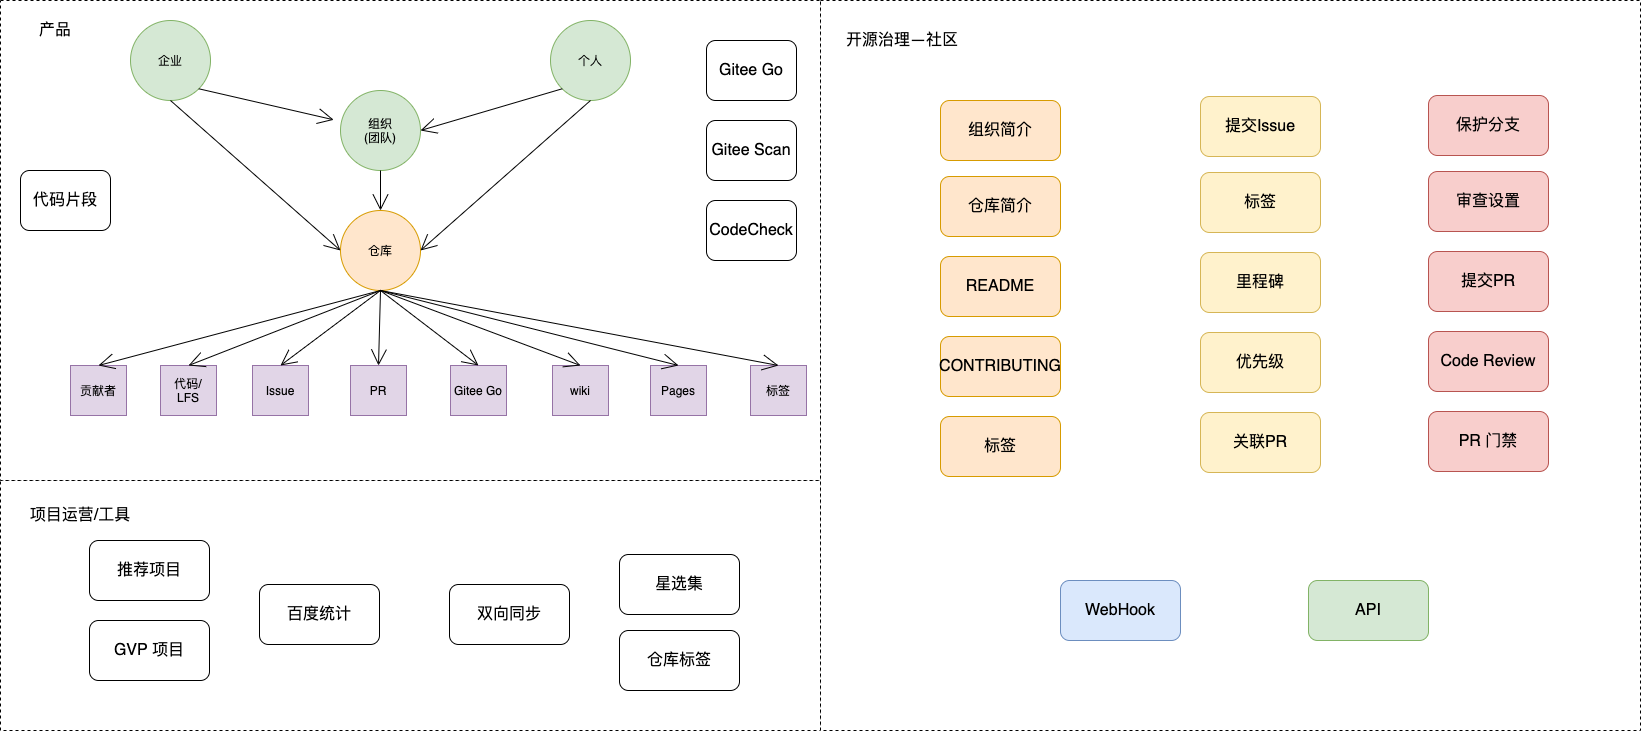

The diagram above was exported from draw.io. Its source (the exported page's mxGraphModel, read from the mxfile embedded in the PNG):
<mxGraphModel dx="1351" dy="781" grid="1" gridSize="10" guides="1" tooltips="1" connect="1" arrows="1" fold="1" page="1" pageScale="1" pageWidth="827" pageHeight="1169" math="0" shadow="0">
  <root>
    <mxCell id="WIyWlLk6GJQsqaUBKTNV-0" />
    <mxCell id="WIyWlLk6GJQsqaUBKTNV-1" parent="WIyWlLk6GJQsqaUBKTNV-0" />
    <mxCell id="stoU7Vpq3Py49QXKRJgu-54" value="" style="rounded=0;whiteSpace=wrap;html=1;hachureGap=4;pointerEvents=0;dashed=1;" vertex="1" parent="WIyWlLk6GJQsqaUBKTNV-1">
      <mxGeometry y="480" width="820" height="250" as="geometry" />
    </mxCell>
    <mxCell id="stoU7Vpq3Py49QXKRJgu-55" value="项目运营/工具" style="text;html=1;strokeColor=none;fillColor=none;align=center;verticalAlign=middle;whiteSpace=wrap;rounded=0;hachureGap=4;pointerEvents=0;fontSize=16;" vertex="1" parent="WIyWlLk6GJQsqaUBKTNV-1">
      <mxGeometry x="1150" y="120" width="110" height="60" as="geometry" />
    </mxCell>
    <mxCell id="stoU7Vpq3Py49QXKRJgu-76" value="" style="group" vertex="1" connectable="0" parent="WIyWlLk6GJQsqaUBKTNV-1">
      <mxGeometry width="820" height="480" as="geometry" />
    </mxCell>
    <mxCell id="stoU7Vpq3Py49QXKRJgu-19" value="" style="rounded=0;whiteSpace=wrap;html=1;hachureGap=4;pointerEvents=0;dashed=1;" vertex="1" parent="stoU7Vpq3Py49QXKRJgu-76">
      <mxGeometry width="820" height="480" as="geometry" />
    </mxCell>
    <mxCell id="stoU7Vpq3Py49QXKRJgu-0" value="企业" style="ellipse;whiteSpace=wrap;html=1;aspect=fixed;hachureGap=4;pointerEvents=0;fillColor=#d5e8d4;strokeColor=#82b366;" vertex="1" parent="stoU7Vpq3Py49QXKRJgu-76">
      <mxGeometry x="130" y="20" width="80" height="80" as="geometry" />
    </mxCell>
    <mxCell id="stoU7Vpq3Py49QXKRJgu-1" value="个人" style="ellipse;whiteSpace=wrap;html=1;aspect=fixed;hachureGap=4;pointerEvents=0;fillColor=#d5e8d4;strokeColor=#82b366;" vertex="1" parent="stoU7Vpq3Py49QXKRJgu-76">
      <mxGeometry x="550" y="20" width="80" height="80" as="geometry" />
    </mxCell>
    <mxCell id="stoU7Vpq3Py49QXKRJgu-2" value="组织&lt;br&gt;(团队)" style="ellipse;whiteSpace=wrap;html=1;aspect=fixed;hachureGap=4;pointerEvents=0;fillColor=#d5e8d4;strokeColor=#82b366;" vertex="1" parent="stoU7Vpq3Py49QXKRJgu-76">
      <mxGeometry x="340" y="90" width="80" height="80" as="geometry" />
    </mxCell>
    <mxCell id="stoU7Vpq3Py49QXKRJgu-3" style="edgeStyle=none;curved=1;rounded=0;orthogonalLoop=1;jettySize=auto;html=1;exitX=1;exitY=1;exitDx=0;exitDy=0;endArrow=open;startSize=14;endSize=14;sourcePerimeterSpacing=8;targetPerimeterSpacing=8;" edge="1" parent="stoU7Vpq3Py49QXKRJgu-76" source="stoU7Vpq3Py49QXKRJgu-0" target="stoU7Vpq3Py49QXKRJgu-2">
      <mxGeometry relative="1" as="geometry" />
    </mxCell>
    <mxCell id="stoU7Vpq3Py49QXKRJgu-4" style="edgeStyle=none;curved=1;rounded=0;orthogonalLoop=1;jettySize=auto;html=1;exitX=0;exitY=1;exitDx=0;exitDy=0;entryX=1;entryY=0.5;entryDx=0;entryDy=0;endArrow=open;startSize=14;endSize=14;sourcePerimeterSpacing=8;targetPerimeterSpacing=8;" edge="1" parent="stoU7Vpq3Py49QXKRJgu-76" source="stoU7Vpq3Py49QXKRJgu-1" target="stoU7Vpq3Py49QXKRJgu-2">
      <mxGeometry relative="1" as="geometry" />
    </mxCell>
    <mxCell id="stoU7Vpq3Py49QXKRJgu-5" value="仓库" style="ellipse;whiteSpace=wrap;html=1;aspect=fixed;hachureGap=4;pointerEvents=0;fillColor=#ffe6cc;strokeColor=#d79b00;" vertex="1" parent="stoU7Vpq3Py49QXKRJgu-76">
      <mxGeometry x="340" y="210" width="80" height="80" as="geometry" />
    </mxCell>
    <mxCell id="stoU7Vpq3Py49QXKRJgu-7" style="edgeStyle=none;curved=1;rounded=0;orthogonalLoop=1;jettySize=auto;html=1;exitX=0.5;exitY=1;exitDx=0;exitDy=0;entryX=0;entryY=0.5;entryDx=0;entryDy=0;endArrow=open;startSize=14;endSize=14;sourcePerimeterSpacing=8;targetPerimeterSpacing=8;" edge="1" parent="stoU7Vpq3Py49QXKRJgu-76" source="stoU7Vpq3Py49QXKRJgu-0" target="stoU7Vpq3Py49QXKRJgu-5">
      <mxGeometry relative="1" as="geometry" />
    </mxCell>
    <mxCell id="stoU7Vpq3Py49QXKRJgu-8" style="edgeStyle=none;curved=1;rounded=0;orthogonalLoop=1;jettySize=auto;html=1;exitX=0.5;exitY=1;exitDx=0;exitDy=0;entryX=1;entryY=0.5;entryDx=0;entryDy=0;endArrow=open;startSize=14;endSize=14;sourcePerimeterSpacing=8;targetPerimeterSpacing=8;" edge="1" parent="stoU7Vpq3Py49QXKRJgu-76" source="stoU7Vpq3Py49QXKRJgu-1" target="stoU7Vpq3Py49QXKRJgu-5">
      <mxGeometry relative="1" as="geometry" />
    </mxCell>
    <mxCell id="stoU7Vpq3Py49QXKRJgu-6" style="edgeStyle=none;curved=1;rounded=0;orthogonalLoop=1;jettySize=auto;html=1;exitX=0.5;exitY=1;exitDx=0;exitDy=0;entryX=0.5;entryY=0;entryDx=0;entryDy=0;endArrow=open;startSize=14;endSize=14;sourcePerimeterSpacing=8;targetPerimeterSpacing=8;" edge="1" parent="stoU7Vpq3Py49QXKRJgu-76" source="stoU7Vpq3Py49QXKRJgu-2" target="stoU7Vpq3Py49QXKRJgu-5">
      <mxGeometry relative="1" as="geometry" />
    </mxCell>
    <mxCell id="stoU7Vpq3Py49QXKRJgu-9" value="Issue" style="rounded=0;whiteSpace=wrap;html=1;hachureGap=4;pointerEvents=0;fillColor=#e1d5e7;strokeColor=#9673a6;" vertex="1" parent="stoU7Vpq3Py49QXKRJgu-76">
      <mxGeometry x="252" y="365" width="56" height="50" as="geometry" />
    </mxCell>
    <mxCell id="stoU7Vpq3Py49QXKRJgu-23" style="edgeStyle=none;curved=1;rounded=0;orthogonalLoop=1;jettySize=auto;html=1;exitX=0.5;exitY=1;exitDx=0;exitDy=0;entryX=0.5;entryY=0;entryDx=0;entryDy=0;endArrow=open;startSize=14;endSize=14;sourcePerimeterSpacing=8;targetPerimeterSpacing=8;" edge="1" parent="stoU7Vpq3Py49QXKRJgu-76" source="stoU7Vpq3Py49QXKRJgu-5" target="stoU7Vpq3Py49QXKRJgu-9">
      <mxGeometry relative="1" as="geometry" />
    </mxCell>
    <mxCell id="stoU7Vpq3Py49QXKRJgu-11" value="PR" style="rounded=0;whiteSpace=wrap;html=1;hachureGap=4;pointerEvents=0;fillColor=#e1d5e7;strokeColor=#9673a6;" vertex="1" parent="stoU7Vpq3Py49QXKRJgu-76">
      <mxGeometry x="350" y="365" width="56" height="50" as="geometry" />
    </mxCell>
    <mxCell id="stoU7Vpq3Py49QXKRJgu-20" style="edgeStyle=none;curved=1;rounded=0;orthogonalLoop=1;jettySize=auto;html=1;exitX=0.5;exitY=1;exitDx=0;exitDy=0;endArrow=open;startSize=14;endSize=14;sourcePerimeterSpacing=8;targetPerimeterSpacing=8;entryX=0.5;entryY=0;entryDx=0;entryDy=0;" edge="1" parent="stoU7Vpq3Py49QXKRJgu-76" source="stoU7Vpq3Py49QXKRJgu-5" target="stoU7Vpq3Py49QXKRJgu-11">
      <mxGeometry relative="1" as="geometry" />
    </mxCell>
    <mxCell id="stoU7Vpq3Py49QXKRJgu-12" value="Gitee Go" style="rounded=0;whiteSpace=wrap;html=1;hachureGap=4;pointerEvents=0;fillColor=#e1d5e7;strokeColor=#9673a6;" vertex="1" parent="stoU7Vpq3Py49QXKRJgu-76">
      <mxGeometry x="450" y="365" width="56" height="50" as="geometry" />
    </mxCell>
    <mxCell id="stoU7Vpq3Py49QXKRJgu-25" style="edgeStyle=none;curved=1;rounded=0;orthogonalLoop=1;jettySize=auto;html=1;exitX=0.5;exitY=1;exitDx=0;exitDy=0;entryX=0.5;entryY=0;entryDx=0;entryDy=0;endArrow=open;startSize=14;endSize=14;sourcePerimeterSpacing=8;targetPerimeterSpacing=8;" edge="1" parent="stoU7Vpq3Py49QXKRJgu-76" source="stoU7Vpq3Py49QXKRJgu-5" target="stoU7Vpq3Py49QXKRJgu-12">
      <mxGeometry relative="1" as="geometry" />
    </mxCell>
    <mxCell id="stoU7Vpq3Py49QXKRJgu-13" value="代码/&lt;br&gt;LFS" style="rounded=0;whiteSpace=wrap;html=1;hachureGap=4;pointerEvents=0;fillColor=#e1d5e7;strokeColor=#9673a6;" vertex="1" parent="stoU7Vpq3Py49QXKRJgu-76">
      <mxGeometry x="160" y="365" width="56" height="50" as="geometry" />
    </mxCell>
    <mxCell id="stoU7Vpq3Py49QXKRJgu-24" style="edgeStyle=none;curved=1;rounded=0;orthogonalLoop=1;jettySize=auto;html=1;exitX=0.5;exitY=1;exitDx=0;exitDy=0;entryX=0.5;entryY=0;entryDx=0;entryDy=0;endArrow=open;startSize=14;endSize=14;sourcePerimeterSpacing=8;targetPerimeterSpacing=8;" edge="1" parent="stoU7Vpq3Py49QXKRJgu-76" source="stoU7Vpq3Py49QXKRJgu-5" target="stoU7Vpq3Py49QXKRJgu-13">
      <mxGeometry relative="1" as="geometry" />
    </mxCell>
    <mxCell id="stoU7Vpq3Py49QXKRJgu-14" value="贡献者" style="rounded=0;whiteSpace=wrap;html=1;hachureGap=4;pointerEvents=0;fillColor=#e1d5e7;strokeColor=#9673a6;" vertex="1" parent="stoU7Vpq3Py49QXKRJgu-76">
      <mxGeometry x="70" y="365" width="56" height="50" as="geometry" />
    </mxCell>
    <mxCell id="stoU7Vpq3Py49QXKRJgu-28" style="edgeStyle=none;curved=1;rounded=0;orthogonalLoop=1;jettySize=auto;html=1;exitX=0.5;exitY=1;exitDx=0;exitDy=0;entryX=0.5;entryY=0;entryDx=0;entryDy=0;endArrow=open;startSize=14;endSize=14;sourcePerimeterSpacing=8;targetPerimeterSpacing=8;" edge="1" parent="stoU7Vpq3Py49QXKRJgu-76" source="stoU7Vpq3Py49QXKRJgu-5" target="stoU7Vpq3Py49QXKRJgu-14">
      <mxGeometry relative="1" as="geometry" />
    </mxCell>
    <mxCell id="stoU7Vpq3Py49QXKRJgu-15" value="wiki" style="rounded=0;whiteSpace=wrap;html=1;hachureGap=4;pointerEvents=0;fillColor=#e1d5e7;strokeColor=#9673a6;" vertex="1" parent="stoU7Vpq3Py49QXKRJgu-76">
      <mxGeometry x="552" y="365" width="56" height="50" as="geometry" />
    </mxCell>
    <mxCell id="stoU7Vpq3Py49QXKRJgu-26" style="edgeStyle=none;curved=1;rounded=0;orthogonalLoop=1;jettySize=auto;html=1;exitX=0.5;exitY=1;exitDx=0;exitDy=0;entryX=0.5;entryY=0;entryDx=0;entryDy=0;endArrow=open;startSize=14;endSize=14;sourcePerimeterSpacing=8;targetPerimeterSpacing=8;" edge="1" parent="stoU7Vpq3Py49QXKRJgu-76" source="stoU7Vpq3Py49QXKRJgu-5" target="stoU7Vpq3Py49QXKRJgu-15">
      <mxGeometry relative="1" as="geometry" />
    </mxCell>
    <mxCell id="stoU7Vpq3Py49QXKRJgu-16" value="Pages" style="rounded=0;whiteSpace=wrap;html=1;hachureGap=4;pointerEvents=0;fillColor=#e1d5e7;strokeColor=#9673a6;" vertex="1" parent="stoU7Vpq3Py49QXKRJgu-76">
      <mxGeometry x="650" y="365" width="56" height="50" as="geometry" />
    </mxCell>
    <mxCell id="stoU7Vpq3Py49QXKRJgu-27" style="edgeStyle=none;curved=1;rounded=0;orthogonalLoop=1;jettySize=auto;html=1;exitX=0.5;exitY=1;exitDx=0;exitDy=0;entryX=0.5;entryY=0;entryDx=0;entryDy=0;endArrow=open;startSize=14;endSize=14;sourcePerimeterSpacing=8;targetPerimeterSpacing=8;" edge="1" parent="stoU7Vpq3Py49QXKRJgu-76" source="stoU7Vpq3Py49QXKRJgu-5" target="stoU7Vpq3Py49QXKRJgu-16">
      <mxGeometry relative="1" as="geometry" />
    </mxCell>
    <mxCell id="stoU7Vpq3Py49QXKRJgu-17" value="标签" style="rounded=0;whiteSpace=wrap;html=1;hachureGap=4;pointerEvents=0;fillColor=#e1d5e7;strokeColor=#9673a6;" vertex="1" parent="stoU7Vpq3Py49QXKRJgu-76">
      <mxGeometry x="750" y="365" width="56" height="50" as="geometry" />
    </mxCell>
    <mxCell id="stoU7Vpq3Py49QXKRJgu-29" style="edgeStyle=none;curved=1;rounded=0;orthogonalLoop=1;jettySize=auto;html=1;exitX=0.5;exitY=1;exitDx=0;exitDy=0;entryX=0.5;entryY=0;entryDx=0;entryDy=0;endArrow=open;startSize=14;endSize=14;sourcePerimeterSpacing=8;targetPerimeterSpacing=8;" edge="1" parent="stoU7Vpq3Py49QXKRJgu-76" source="stoU7Vpq3Py49QXKRJgu-5" target="stoU7Vpq3Py49QXKRJgu-17">
      <mxGeometry relative="1" as="geometry" />
    </mxCell>
    <mxCell id="stoU7Vpq3Py49QXKRJgu-32" value="产品" style="text;html=1;strokeColor=none;fillColor=none;align=center;verticalAlign=middle;whiteSpace=wrap;rounded=0;dashed=1;hachureGap=4;pointerEvents=0;fontSize=16;" vertex="1" parent="stoU7Vpq3Py49QXKRJgu-76">
      <mxGeometry width="110" height="60" as="geometry" />
    </mxCell>
    <mxCell id="stoU7Vpq3Py49QXKRJgu-86" value="代码片段" style="rounded=1;whiteSpace=wrap;html=1;hachureGap=4;pointerEvents=0;fontSize=16;" vertex="1" parent="stoU7Vpq3Py49QXKRJgu-76">
      <mxGeometry x="20" y="170" width="90" height="60" as="geometry" />
    </mxCell>
    <mxCell id="stoU7Vpq3Py49QXKRJgu-87" value="CodeCheck" style="rounded=1;whiteSpace=wrap;html=1;hachureGap=4;pointerEvents=0;fontSize=16;" vertex="1" parent="stoU7Vpq3Py49QXKRJgu-76">
      <mxGeometry x="706" y="200" width="90" height="60" as="geometry" />
    </mxCell>
    <mxCell id="stoU7Vpq3Py49QXKRJgu-90" value="Gitee Go" style="rounded=1;whiteSpace=wrap;html=1;hachureGap=4;pointerEvents=0;fontSize=16;" vertex="1" parent="stoU7Vpq3Py49QXKRJgu-76">
      <mxGeometry x="706" y="40" width="90" height="60" as="geometry" />
    </mxCell>
    <mxCell id="stoU7Vpq3Py49QXKRJgu-91" value="Gitee Scan" style="rounded=1;whiteSpace=wrap;html=1;hachureGap=4;pointerEvents=0;fontSize=16;" vertex="1" parent="stoU7Vpq3Py49QXKRJgu-76">
      <mxGeometry x="706" y="120" width="90" height="60" as="geometry" />
    </mxCell>
    <mxCell id="stoU7Vpq3Py49QXKRJgu-30" value="" style="rounded=0;whiteSpace=wrap;html=1;hachureGap=4;pointerEvents=0;dashed=1;" vertex="1" parent="WIyWlLk6GJQsqaUBKTNV-1">
      <mxGeometry x="820" width="820" height="730" as="geometry" />
    </mxCell>
    <mxCell id="stoU7Vpq3Py49QXKRJgu-31" value="开源治理—社区" style="text;html=1;strokeColor=none;fillColor=none;align=center;verticalAlign=middle;whiteSpace=wrap;rounded=0;dashed=1;hachureGap=4;pointerEvents=0;fontSize=16;" vertex="1" parent="WIyWlLk6GJQsqaUBKTNV-1">
      <mxGeometry x="827" y="10" width="150" height="60" as="geometry" />
    </mxCell>
    <mxCell id="stoU7Vpq3Py49QXKRJgu-33" value="提交Issue" style="rounded=1;whiteSpace=wrap;html=1;hachureGap=4;pointerEvents=0;fontSize=16;fillColor=#fff2cc;strokeColor=#d6b656;" vertex="1" parent="WIyWlLk6GJQsqaUBKTNV-1">
      <mxGeometry x="1200" y="96" width="120" height="60" as="geometry" />
    </mxCell>
    <mxCell id="stoU7Vpq3Py49QXKRJgu-34" value="标签" style="rounded=1;whiteSpace=wrap;html=1;hachureGap=4;pointerEvents=0;fontSize=16;fillColor=#fff2cc;strokeColor=#d6b656;" vertex="1" parent="WIyWlLk6GJQsqaUBKTNV-1">
      <mxGeometry x="1200" y="172" width="120" height="60" as="geometry" />
    </mxCell>
    <mxCell id="stoU7Vpq3Py49QXKRJgu-35" value="里程碑" style="rounded=1;whiteSpace=wrap;html=1;hachureGap=4;pointerEvents=0;fontSize=16;fillColor=#fff2cc;strokeColor=#d6b656;" vertex="1" parent="WIyWlLk6GJQsqaUBKTNV-1">
      <mxGeometry x="1200" y="252" width="120" height="60" as="geometry" />
    </mxCell>
    <mxCell id="stoU7Vpq3Py49QXKRJgu-36" value="优先级" style="rounded=1;whiteSpace=wrap;html=1;hachureGap=4;pointerEvents=0;fontSize=16;fillColor=#fff2cc;strokeColor=#d6b656;" vertex="1" parent="WIyWlLk6GJQsqaUBKTNV-1">
      <mxGeometry x="1200" y="332" width="120" height="60" as="geometry" />
    </mxCell>
    <mxCell id="stoU7Vpq3Py49QXKRJgu-37" value="关联PR" style="rounded=1;whiteSpace=wrap;html=1;hachureGap=4;pointerEvents=0;fontSize=16;fillColor=#fff2cc;strokeColor=#d6b656;" vertex="1" parent="WIyWlLk6GJQsqaUBKTNV-1">
      <mxGeometry x="1200" y="412" width="120" height="60" as="geometry" />
    </mxCell>
    <mxCell id="stoU7Vpq3Py49QXKRJgu-39" value="组织简介" style="rounded=1;whiteSpace=wrap;html=1;hachureGap=4;pointerEvents=0;fontSize=16;fillColor=#ffe6cc;strokeColor=#d79b00;" vertex="1" parent="WIyWlLk6GJQsqaUBKTNV-1">
      <mxGeometry x="940" y="100" width="120" height="60" as="geometry" />
    </mxCell>
    <mxCell id="stoU7Vpq3Py49QXKRJgu-40" value="仓库简介" style="rounded=1;whiteSpace=wrap;html=1;hachureGap=4;pointerEvents=0;fontSize=16;fillColor=#ffe6cc;strokeColor=#d79b00;" vertex="1" parent="WIyWlLk6GJQsqaUBKTNV-1">
      <mxGeometry x="940" y="176" width="120" height="60" as="geometry" />
    </mxCell>
    <mxCell id="stoU7Vpq3Py49QXKRJgu-41" value="README" style="rounded=1;whiteSpace=wrap;html=1;hachureGap=4;pointerEvents=0;fontSize=16;fillColor=#ffe6cc;strokeColor=#d79b00;" vertex="1" parent="WIyWlLk6GJQsqaUBKTNV-1">
      <mxGeometry x="940" y="256" width="120" height="60" as="geometry" />
    </mxCell>
    <mxCell id="stoU7Vpq3Py49QXKRJgu-42" value="CONTRIBUTING" style="rounded=1;whiteSpace=wrap;html=1;hachureGap=4;pointerEvents=0;fontSize=16;fillColor=#ffe6cc;strokeColor=#d79b00;" vertex="1" parent="WIyWlLk6GJQsqaUBKTNV-1">
      <mxGeometry x="940" y="336" width="120" height="60" as="geometry" />
    </mxCell>
    <mxCell id="stoU7Vpq3Py49QXKRJgu-43" value="标签" style="rounded=1;whiteSpace=wrap;html=1;hachureGap=4;pointerEvents=0;fontSize=16;fillColor=#ffe6cc;strokeColor=#d79b00;" vertex="1" parent="WIyWlLk6GJQsqaUBKTNV-1">
      <mxGeometry x="940" y="416" width="120" height="60" as="geometry" />
    </mxCell>
    <mxCell id="stoU7Vpq3Py49QXKRJgu-47" value="保护分支" style="rounded=1;whiteSpace=wrap;html=1;hachureGap=4;pointerEvents=0;fontSize=16;fillColor=#f8cecc;strokeColor=#b85450;" vertex="1" parent="WIyWlLk6GJQsqaUBKTNV-1">
      <mxGeometry x="1428" y="95" width="120" height="60" as="geometry" />
    </mxCell>
    <mxCell id="stoU7Vpq3Py49QXKRJgu-48" value="审查设置" style="rounded=1;whiteSpace=wrap;html=1;hachureGap=4;pointerEvents=0;fontSize=16;fillColor=#f8cecc;strokeColor=#b85450;" vertex="1" parent="WIyWlLk6GJQsqaUBKTNV-1">
      <mxGeometry x="1428" y="171" width="120" height="60" as="geometry" />
    </mxCell>
    <mxCell id="stoU7Vpq3Py49QXKRJgu-49" value="提交PR" style="rounded=1;whiteSpace=wrap;html=1;hachureGap=4;pointerEvents=0;fontSize=16;fillColor=#f8cecc;strokeColor=#b85450;" vertex="1" parent="WIyWlLk6GJQsqaUBKTNV-1">
      <mxGeometry x="1428" y="251" width="120" height="60" as="geometry" />
    </mxCell>
    <mxCell id="stoU7Vpq3Py49QXKRJgu-50" value="Code Review" style="rounded=1;whiteSpace=wrap;html=1;hachureGap=4;pointerEvents=0;fontSize=16;fillColor=#f8cecc;strokeColor=#b85450;" vertex="1" parent="WIyWlLk6GJQsqaUBKTNV-1">
      <mxGeometry x="1428" y="331" width="120" height="60" as="geometry" />
    </mxCell>
    <mxCell id="stoU7Vpq3Py49QXKRJgu-51" value="PR 门禁" style="rounded=1;whiteSpace=wrap;html=1;hachureGap=4;pointerEvents=0;fontSize=16;fillColor=#f8cecc;strokeColor=#b85450;" vertex="1" parent="WIyWlLk6GJQsqaUBKTNV-1">
      <mxGeometry x="1428" y="411" width="120" height="60" as="geometry" />
    </mxCell>
    <mxCell id="stoU7Vpq3Py49QXKRJgu-52" value="WebHook" style="rounded=1;whiteSpace=wrap;html=1;hachureGap=4;pointerEvents=0;fontSize=16;fillColor=#dae8fc;strokeColor=#6c8ebf;" vertex="1" parent="WIyWlLk6GJQsqaUBKTNV-1">
      <mxGeometry x="1060" y="580" width="120" height="60" as="geometry" />
    </mxCell>
    <mxCell id="stoU7Vpq3Py49QXKRJgu-53" value="API" style="rounded=1;whiteSpace=wrap;html=1;hachureGap=4;pointerEvents=0;fontSize=16;fillColor=#d5e8d4;strokeColor=#82b366;" vertex="1" parent="WIyWlLk6GJQsqaUBKTNV-1">
      <mxGeometry x="1308" y="580" width="120" height="60" as="geometry" />
    </mxCell>
    <mxCell id="stoU7Vpq3Py49QXKRJgu-77" value="项目运营/工具" style="text;html=1;strokeColor=none;fillColor=none;align=center;verticalAlign=middle;whiteSpace=wrap;rounded=0;hachureGap=4;pointerEvents=0;fontSize=16;" vertex="1" parent="WIyWlLk6GJQsqaUBKTNV-1">
      <mxGeometry x="20" y="490" width="120" height="50" as="geometry" />
    </mxCell>
    <mxCell id="stoU7Vpq3Py49QXKRJgu-79" value="推荐项目" style="rounded=1;whiteSpace=wrap;html=1;hachureGap=4;pointerEvents=0;fontSize=16;" vertex="1" parent="WIyWlLk6GJQsqaUBKTNV-1">
      <mxGeometry x="89" y="540" width="120" height="60" as="geometry" />
    </mxCell>
    <mxCell id="stoU7Vpq3Py49QXKRJgu-81" value="GVP 项目" style="rounded=1;whiteSpace=wrap;html=1;hachureGap=4;pointerEvents=0;fontSize=16;" vertex="1" parent="WIyWlLk6GJQsqaUBKTNV-1">
      <mxGeometry x="89" y="620" width="120" height="60" as="geometry" />
    </mxCell>
    <mxCell id="stoU7Vpq3Py49QXKRJgu-82" value="百度统计" style="rounded=1;whiteSpace=wrap;html=1;hachureGap=4;pointerEvents=0;fontSize=16;" vertex="1" parent="WIyWlLk6GJQsqaUBKTNV-1">
      <mxGeometry x="259" y="584" width="120" height="60" as="geometry" />
    </mxCell>
    <mxCell id="stoU7Vpq3Py49QXKRJgu-83" value="双向同步" style="rounded=1;whiteSpace=wrap;html=1;hachureGap=4;pointerEvents=0;fontSize=16;" vertex="1" parent="WIyWlLk6GJQsqaUBKTNV-1">
      <mxGeometry x="449" y="584" width="120" height="60" as="geometry" />
    </mxCell>
    <mxCell id="stoU7Vpq3Py49QXKRJgu-84" value="星选集" style="rounded=1;whiteSpace=wrap;html=1;hachureGap=4;pointerEvents=0;fontSize=16;" vertex="1" parent="WIyWlLk6GJQsqaUBKTNV-1">
      <mxGeometry x="619" y="554" width="120" height="60" as="geometry" />
    </mxCell>
    <mxCell id="stoU7Vpq3Py49QXKRJgu-85" value="仓库标签" style="rounded=1;whiteSpace=wrap;html=1;hachureGap=4;pointerEvents=0;fontSize=16;" vertex="1" parent="WIyWlLk6GJQsqaUBKTNV-1">
      <mxGeometry x="619" y="630" width="120" height="60" as="geometry" />
    </mxCell>
  </root>
</mxGraphModel>